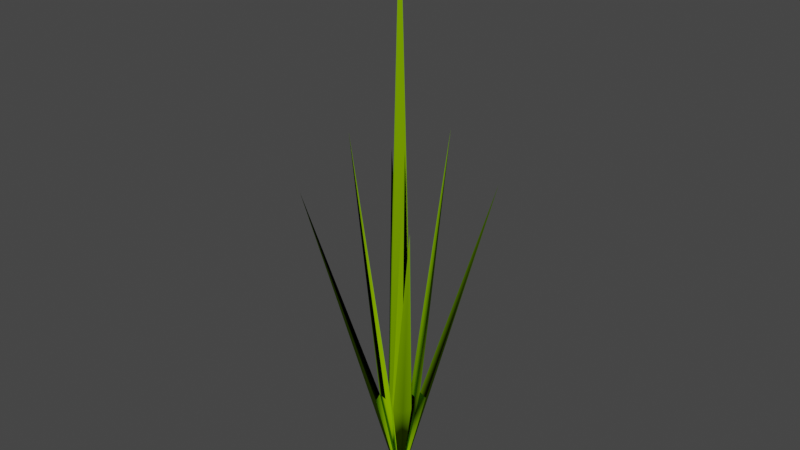 # Source: Perennao100cm.blend  (saved by Blender 4.0.36; exported with 4.5.12 LTS)
import bpy
from mathutils import Matrix  # noqa: F401  (used for matrix-valued properties, if any)

bpy.ops.wm.read_factory_settings(use_empty=True)
scene = bpy.context.scene
scene.name = 'Scene'

# ---- collections
col_collection = bpy.data.collections.new('Collection'); scene.collection.children.link(col_collection)

# ---- materials (node trees are filled in below, after node groups)
mat_surface_style_533 = bpy.data.materials.new('surface-style-533')
mat_surface_style_533.use_transparent_shadow = False
mat_surface_style_533.diffuse_color = (0.1961, 0.3922, 0.0, 1.0)
mat_surface_style_533.roughness = 1.0

# ---- material node trees
mat_surface_style_533.use_nodes = True; mat_surface_style_533.node_tree.nodes.clear()
_N = mat_surface_style_533.node_tree.nodes; _L = mat_surface_style_533.node_tree.links
n0 = _N.new('ShaderNodeBsdfPrincipled'); n0.name = 'Principled BSDF'; n0.location = (0, 300)
n0.inputs[0].default_value = (0.1961, 0.3922, 0.0, 1.0)
n0.inputs[2].default_value = 1.0
n0.inputs[3].default_value = 1.45
n0.inputs[13].default_value = 0.0
n1 = _N.new('ShaderNodeOutputMaterial'); n1.name = 'Material Output'; n1.location = (280, 300)
_L.new(n0.outputs[0], n1.inputs[0])
n1.is_active_output = True

# ---- world
world_world = bpy.data.worlds.new('World'); scene.world = world_world
world_world.use_nodes = True; world_world.node_tree.nodes.clear()
_N = world_world.node_tree.nodes; _L = world_world.node_tree.links
n0 = _N.new('ShaderNodeOutputWorld'); n0.name = 'World Output'; n0.location = (300, 300)
n1 = _N.new('ShaderNodeBackground'); n1.name = 'Background'; n1.location = (10, 300)
n1.inputs[0].default_value = (0.05088, 0.05088, 0.05088, 1.0)
_L.new(n1.outputs[0], n0.inputs[0])
n0.is_active_output = True
world_world.color = (0.05088, 0.05088, 0.05088)
world_world.use_sun_shadow = False
world_world.sun_shadow_jitter_overblur = 0.0

# ---- meshes
me_perennao100cm = bpy.data.meshes.new('Perennao100cm')
me_perennao100cm.from_pydata([(-0.0398, -0.01859, 0.1861), (-0.0292, -0.0292, 0.1861), (-0.1061, -0.1061, 0.5625), (-0.01859, -0.0398, 0.1861), (-0.02357, -0.02357, 0.1875), (-0.03482, -0.03482, 0.1847), (0.0, 0.0, 0.0), (0.05303, 0.05303, 0.6562), (0.02357, 0.02357, 0.1875), (0.007071, 0.02828, 0.1875), (-0.007071, -0.02828, 0.1875), (-0.01768, -0.01768, 0.1875), (0.01179, 0.01179, 0.1875), (0.01768, 0.01768, 0.1875), (0.01859, 0.0398, 0.1861), (0.03482, 0.03482, 0.1847), (0.0398, 0.01859, 0.1861), (0.1061, 0.1061, 0.5625), (0.0292, 0.0292, 0.1861), (0.02828, 0.007071, 0.1875), (0.007071, -0.02828, 0.1875), (0.05303, -0.05303, 0.6562), (0.02357, -0.02357, 0.1875), (0.01179, -0.01179, 0.1875), (0.02828, -0.007071, 0.1875), (0.01768, -0.01768, 0.1875), (0.0398, -0.01859, 0.1861), (0.1061, -0.1061, 0.5625), (0.01859, -0.0398, 0.1861), (0.03482, -0.03482, 0.1847), (0.0292, -0.0292, 0.1861), (-0.01179, -0.01179, 0.1875), (-0.02828, -0.007071, 0.1875), (-0.05303, -0.05303, 0.6562), (-0.03482, 0.03482, 0.1847), (-0.02357, 0.02357, 0.1875), (-0.0292, 0.0292, 0.1861), (-0.01859, 0.0398, 0.1861), (-0.0398, 0.01859, 0.1861), (-0.1061, 0.1061, 0.5625), (0.0, 0.0, 1.0), (0.0, 0.0, 0.5), (-1.887e-09, -0.025, 0.2), (0.025, -1.887e-09, 0.2), (-0.05303, 0.05303, 0.6562), (-0.007071, 0.02828, 0.1875), (-0.02828, 0.007071, 0.1875), (-0.01768, 0.01768, 0.1875), (-0.01179, 0.01179, 0.1875), (1.887e-09, 0.025, 0.2), (-0.025, 1.887e-09, 0.2)], [], [(2, 1, 0), (2, 3, 1), (3, 4, 1), (2, 0, 4), (2, 4, 3), (1, 0, 5), (1, 4, 0), (1, 5, 6), (4, 1, 6), (2, 5, 0), (8, 9, 7), (4, 11, 10), (12, 9, 13), (15, 14, 6), (16, 15, 6), (6, 13, 12), (6, 8, 13), (14, 15, 17), (15, 16, 17), (15, 18, 16), (16, 8, 17), (18, 14, 6), (16, 18, 6), (14, 18, 15), (17, 18, 16), (17, 14, 18), (16, 18, 8), (18, 8, 17), (15, 18, 17), (17, 8, 14), (14, 8, 18), (8, 14, 6), (6, 16, 8), (6, 8, 18), (6, 18, 15), (7, 12, 9), (13, 8, 7), (12, 13, 7), (8, 19, 7), (19, 13, 8), (7, 12, 19), (22, 20, 21), (21, 23, 20), (23, 24, 21), (22, 25, 24), (21, 22, 24), (24, 25, 23), (6, 24, 23), (25, 20, 21), (24, 25, 21), (25, 20, 23), (22, 26, 27), (23, 20, 6), (6, 25, 24), (6, 20, 25), (25, 22, 21), (23, 25, 21), (25, 22, 20), (6, 28, 29), (30, 22, 28), (28, 22, 27), (6, 25, 23), (6, 22, 25), (6, 20, 22), (22, 24, 6), (6, 22, 26), (28, 22, 6), (6, 29, 26), (9, 12, 6), (8, 9, 6), (12, 19, 6), (19, 8, 6), (19, 12, 13), (13, 19, 7), (9, 13, 7), (6, 13, 9), (6, 19, 13), (8, 13, 9), (30, 29, 26), (30, 28, 27), (26, 30, 27), (6, 30, 26), (6, 28, 30), (22, 30, 26), (30, 29, 6), (22, 30, 6), (30, 28, 29), (27, 29, 30), (27, 30, 22), (27, 29, 28), (27, 26, 29), (2, 5, 1), (2, 1, 4), (0, 5, 6), (10, 31, 6), (6, 0, 4), (3, 1, 5), (2, 3, 5), (6, 5, 3), (4, 3, 6), (1, 3, 6), (0, 1, 6), (6, 11, 10), (6, 32, 11), (6, 11, 31), (6, 4, 11), (11, 4, 33), (31, 11, 33), (33, 4, 32), (31, 11, 32), (10, 11, 31), (31, 32, 33), (31, 32, 6), (32, 4, 6), (11, 4, 32), (33, 31, 10), (33, 4, 10), (11, 32, 33), (10, 11, 33), (6, 4, 10), (6, 35, 36), (6, 36, 34), (37, 35, 6), (6, 37, 34), (35, 38, 39), (39, 37, 35), (39, 34, 37), (36, 38, 35), (37, 36, 35), (36, 35, 39), (34, 36, 39), (36, 37, 39), (38, 36, 39), (37, 34, 36), (42, 41, 40), (6, 41, 42), (6, 43, 41), (43, 40, 41), (6, 35, 38), (38, 34, 39), (47, 45, 44), (46, 47, 44), (44, 48, 46), (44, 35, 46), (35, 46, 6), (6, 46, 48), (38, 36, 34), (34, 38, 6), (6, 47, 46), (6, 45, 47), (6, 36, 38), (6, 37, 36), (46, 35, 47), (6, 49, 41), (49, 40, 41), (50, 41, 40), (6, 41, 50), (47, 45, 48), (6, 45, 35), (45, 47, 35), (44, 48, 45), (48, 46, 47), (47, 48, 6), (35, 47, 6), (48, 45, 6), (44, 48, 47), (44, 47, 35), (35, 45, 44), (50, 49, 43), (42, 50, 43), (40, 49, 50), (40, 50, 42), (40, 43, 49), (40, 42, 43), (43, 42, 6), (42, 50, 6), (49, 43, 6), (6, 50, 49)])
me_perennao100cm.polygons.foreach_set('use_smooth', [True] * 178)
me_perennao100cm.materials.append(mat_surface_style_533)
me_perennao100cm.update()

# ---- objects
ob_perennao100cm = bpy.data.objects.new('Perennao100cm', me_perennao100cm)

# ---- transforms, parenting, visibility, modifiers, constraints
ob_perennao100cm.location = (0.0, 0.0, 0.0)

# ---- collection membership
col_collection.objects.link(ob_perennao100cm)

# ---- scene / render settings (as saved in the file)
scene.frame_start = 1; scene.frame_end = 250; scene.frame_set(1)
scene.render.engine = 'BLENDER_EEVEE_NEXT'
scene.render.image_settings.color_mode = 'RGB'
scene.cycles.sampling_pattern = 'TABULATED_SOBOL'
scene.view_settings.view_transform = 'Filmic'
bpy.context.view_layer.update()

# ---- added for rendering (the .blend has no active camera and no usable light): camera, sun
cam_auto = bpy.data.cameras.new('AutoCamera')
cam_auto.lens = 50.0
cam_auto.sensor_width = 36.0
cam_auto.clip_end = 1000.0
ob_auto_camera = bpy.data.objects.new('AutoCamera', cam_auto)
scene.collection.objects.link(ob_auto_camera)
ob_auto_camera.location = (0.965988, -1.15919, 1.27279)
ob_auto_camera.rotation_euler = (1.09748, -7.21219e-08, 0.694738)
scene.camera = ob_auto_camera
light_auto_sun = bpy.data.lights.new('AutoSun', 'SUN')
light_auto_sun.energy = 3.0
light_auto_sun.angle = 0.0523599
ob_auto_sun = bpy.data.objects.new('AutoSun', light_auto_sun)
scene.collection.objects.link(ob_auto_sun)
ob_auto_sun.rotation_euler = (0.872665, 0.174533, 0.523599)
bpy.context.view_layer.update()
